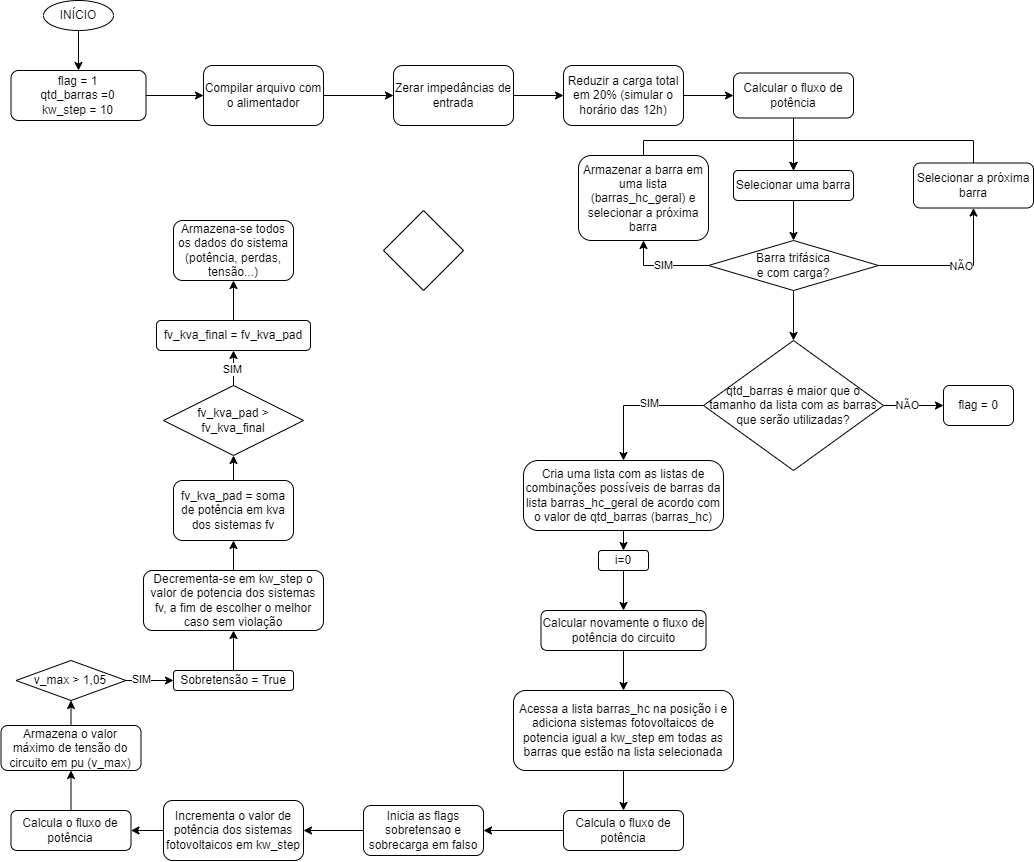

The diagram above was exported from draw.io. Its source (the exported page's mxGraphModel, read from the mxfile embedded in the PNG):
<mxGraphModel dx="1677" dy="380" grid="1" gridSize="10" guides="1" tooltips="1" connect="1" arrows="1" fold="1" page="1" pageScale="1" pageWidth="827" pageHeight="1169" math="0" shadow="0">
  <root>
    <mxCell id="0" />
    <mxCell id="1" parent="0" />
    <mxCell id="y1gMb0KTrFmSZmB-zCre-5" style="edgeStyle=orthogonalEdgeStyle;rounded=0;orthogonalLoop=1;jettySize=auto;html=1;exitX=0.5;exitY=1;exitDx=0;exitDy=0;entryX=0.5;entryY=0;entryDx=0;entryDy=0;" parent="1" source="y1gMb0KTrFmSZmB-zCre-3" target="y1gMb0KTrFmSZmB-zCre-4" edge="1">
      <mxGeometry relative="1" as="geometry" />
    </mxCell>
    <mxCell id="y1gMb0KTrFmSZmB-zCre-3" value="INÍCIO" style="ellipse;whiteSpace=wrap;html=1;" parent="1" vertex="1">
      <mxGeometry x="40" y="10" width="70" height="30" as="geometry" />
    </mxCell>
    <mxCell id="y1gMb0KTrFmSZmB-zCre-7" style="edgeStyle=orthogonalEdgeStyle;rounded=0;orthogonalLoop=1;jettySize=auto;html=1;exitX=1;exitY=0.5;exitDx=0;exitDy=0;" parent="1" source="y1gMb0KTrFmSZmB-zCre-4" target="y1gMb0KTrFmSZmB-zCre-6" edge="1">
      <mxGeometry relative="1" as="geometry" />
    </mxCell>
    <mxCell id="y1gMb0KTrFmSZmB-zCre-4" value="flag = 1&lt;br&gt;qtd_barras =0&lt;br&gt;kw_step = 10" style="rounded=1;whiteSpace=wrap;html=1;" parent="1" vertex="1">
      <mxGeometry x="7.5" y="80" width="135" height="50" as="geometry" />
    </mxCell>
    <mxCell id="y1gMb0KTrFmSZmB-zCre-9" style="edgeStyle=orthogonalEdgeStyle;rounded=0;orthogonalLoop=1;jettySize=auto;html=1;exitX=1;exitY=0.5;exitDx=0;exitDy=0;entryX=0;entryY=0.5;entryDx=0;entryDy=0;" parent="1" source="y1gMb0KTrFmSZmB-zCre-6" target="y1gMb0KTrFmSZmB-zCre-8" edge="1">
      <mxGeometry relative="1" as="geometry" />
    </mxCell>
    <mxCell id="y1gMb0KTrFmSZmB-zCre-6" value="Compilar arquivo com o alimentador" style="rounded=1;whiteSpace=wrap;html=1;" parent="1" vertex="1">
      <mxGeometry x="200" y="75" width="120" height="60" as="geometry" />
    </mxCell>
    <mxCell id="y1gMb0KTrFmSZmB-zCre-11" style="edgeStyle=orthogonalEdgeStyle;rounded=0;orthogonalLoop=1;jettySize=auto;html=1;exitX=1;exitY=0.5;exitDx=0;exitDy=0;" parent="1" source="y1gMb0KTrFmSZmB-zCre-8" target="y1gMb0KTrFmSZmB-zCre-10" edge="1">
      <mxGeometry relative="1" as="geometry" />
    </mxCell>
    <mxCell id="y1gMb0KTrFmSZmB-zCre-8" value="Zerar impedâncias de entrada" style="rounded=1;whiteSpace=wrap;html=1;" parent="1" vertex="1">
      <mxGeometry x="390" y="75" width="120" height="60" as="geometry" />
    </mxCell>
    <mxCell id="y1gMb0KTrFmSZmB-zCre-13" style="edgeStyle=orthogonalEdgeStyle;rounded=0;orthogonalLoop=1;jettySize=auto;html=1;exitX=1;exitY=0.5;exitDx=0;exitDy=0;entryX=0;entryY=0.5;entryDx=0;entryDy=0;" parent="1" source="y1gMb0KTrFmSZmB-zCre-10" target="y1gMb0KTrFmSZmB-zCre-12" edge="1">
      <mxGeometry relative="1" as="geometry" />
    </mxCell>
    <mxCell id="y1gMb0KTrFmSZmB-zCre-10" value="Reduzir a carga total em 20% (simular o horário das 12h)" style="rounded=1;whiteSpace=wrap;html=1;" parent="1" vertex="1">
      <mxGeometry x="560" y="75" width="120" height="60" as="geometry" />
    </mxCell>
    <mxCell id="y1gMb0KTrFmSZmB-zCre-15" style="edgeStyle=orthogonalEdgeStyle;rounded=0;orthogonalLoop=1;jettySize=auto;html=1;exitX=0.5;exitY=1;exitDx=0;exitDy=0;entryX=0.5;entryY=0;entryDx=0;entryDy=0;" parent="1" source="y1gMb0KTrFmSZmB-zCre-12" target="y1gMb0KTrFmSZmB-zCre-14" edge="1">
      <mxGeometry relative="1" as="geometry" />
    </mxCell>
    <mxCell id="y1gMb0KTrFmSZmB-zCre-12" value="Calcular o fluxo de potência" style="rounded=1;whiteSpace=wrap;html=1;" parent="1" vertex="1">
      <mxGeometry x="730" y="82.5" width="120" height="45" as="geometry" />
    </mxCell>
    <mxCell id="y1gMb0KTrFmSZmB-zCre-17" style="edgeStyle=orthogonalEdgeStyle;rounded=0;orthogonalLoop=1;jettySize=auto;html=1;exitX=0.5;exitY=1;exitDx=0;exitDy=0;entryX=0.5;entryY=0;entryDx=0;entryDy=0;" parent="1" source="y1gMb0KTrFmSZmB-zCre-14" target="y1gMb0KTrFmSZmB-zCre-16" edge="1">
      <mxGeometry relative="1" as="geometry" />
    </mxCell>
    <mxCell id="y1gMb0KTrFmSZmB-zCre-14" value="Selecionar uma barra" style="rounded=1;whiteSpace=wrap;html=1;" parent="1" vertex="1">
      <mxGeometry x="730" y="180" width="120" height="30" as="geometry" />
    </mxCell>
    <mxCell id="y1gMb0KTrFmSZmB-zCre-23" style="edgeStyle=orthogonalEdgeStyle;rounded=0;orthogonalLoop=1;jettySize=auto;html=1;exitX=1;exitY=0.5;exitDx=0;exitDy=0;entryX=0.5;entryY=1;entryDx=0;entryDy=0;" parent="1" source="y1gMb0KTrFmSZmB-zCre-16" target="y1gMb0KTrFmSZmB-zCre-22" edge="1">
      <mxGeometry relative="1" as="geometry" />
    </mxCell>
    <mxCell id="QXaOnzwKH9hvGEgyqWTm-1" value="NÃO" style="edgeLabel;html=1;align=center;verticalAlign=middle;resizable=0;points=[];" vertex="1" connectable="0" parent="y1gMb0KTrFmSZmB-zCre-23">
      <mxGeometry x="0.0833" y="-1" relative="1" as="geometry">
        <mxPoint as="offset" />
      </mxGeometry>
    </mxCell>
    <mxCell id="y1gMb0KTrFmSZmB-zCre-26" value="SIM" style="edgeStyle=orthogonalEdgeStyle;rounded=0;orthogonalLoop=1;jettySize=auto;html=1;exitX=0;exitY=0.5;exitDx=0;exitDy=0;entryX=0.5;entryY=1;entryDx=0;entryDy=0;" parent="1" source="y1gMb0KTrFmSZmB-zCre-16" target="y1gMb0KTrFmSZmB-zCre-25" edge="1">
      <mxGeometry relative="1" as="geometry" />
    </mxCell>
    <mxCell id="QXaOnzwKH9hvGEgyqWTm-5" style="edgeStyle=orthogonalEdgeStyle;rounded=0;orthogonalLoop=1;jettySize=auto;html=1;exitX=0.5;exitY=1;exitDx=0;exitDy=0;entryX=0.5;entryY=0;entryDx=0;entryDy=0;" edge="1" parent="1" source="y1gMb0KTrFmSZmB-zCre-16" target="QXaOnzwKH9hvGEgyqWTm-4">
      <mxGeometry relative="1" as="geometry" />
    </mxCell>
    <mxCell id="y1gMb0KTrFmSZmB-zCre-16" value="Barra trifásica &lt;br&gt;e com carga?" style="rhombus;whiteSpace=wrap;html=1;" parent="1" vertex="1">
      <mxGeometry x="705" y="250" width="170" height="50" as="geometry" />
    </mxCell>
    <mxCell id="y1gMb0KTrFmSZmB-zCre-24" style="edgeStyle=orthogonalEdgeStyle;rounded=0;orthogonalLoop=1;jettySize=auto;html=1;exitX=0.5;exitY=0;exitDx=0;exitDy=0;entryX=0.5;entryY=0;entryDx=0;entryDy=0;" parent="1" source="y1gMb0KTrFmSZmB-zCre-22" target="y1gMb0KTrFmSZmB-zCre-14" edge="1">
      <mxGeometry relative="1" as="geometry">
        <Array as="points">
          <mxPoint x="970" y="150" />
          <mxPoint x="790" y="150" />
        </Array>
      </mxGeometry>
    </mxCell>
    <mxCell id="y1gMb0KTrFmSZmB-zCre-22" value="Selecionar a próxima barra" style="rounded=1;whiteSpace=wrap;html=1;" parent="1" vertex="1">
      <mxGeometry x="910" y="172.5" width="120" height="45" as="geometry" />
    </mxCell>
    <mxCell id="y1gMb0KTrFmSZmB-zCre-27" style="edgeStyle=orthogonalEdgeStyle;rounded=0;orthogonalLoop=1;jettySize=auto;html=1;exitX=0.5;exitY=0;exitDx=0;exitDy=0;entryX=0.5;entryY=0;entryDx=0;entryDy=0;" parent="1" source="y1gMb0KTrFmSZmB-zCre-25" target="y1gMb0KTrFmSZmB-zCre-14" edge="1">
      <mxGeometry relative="1" as="geometry">
        <Array as="points">
          <mxPoint x="640" y="150" />
          <mxPoint x="790" y="150" />
        </Array>
      </mxGeometry>
    </mxCell>
    <mxCell id="y1gMb0KTrFmSZmB-zCre-25" value="Armazenar a barra em uma lista (barras_hc_geral) e selecionar a próxima barra" style="rounded=1;whiteSpace=wrap;html=1;" parent="1" vertex="1">
      <mxGeometry x="575" y="165" width="130" height="85" as="geometry" />
    </mxCell>
    <mxCell id="QXaOnzwKH9hvGEgyqWTm-21" style="edgeStyle=orthogonalEdgeStyle;rounded=0;orthogonalLoop=1;jettySize=auto;html=1;exitX=0.5;exitY=1;exitDx=0;exitDy=0;entryX=0.5;entryY=0;entryDx=0;entryDy=0;" edge="1" parent="1" source="QXaOnzwKH9hvGEgyqWTm-2" target="QXaOnzwKH9hvGEgyqWTm-20">
      <mxGeometry relative="1" as="geometry" />
    </mxCell>
    <mxCell id="QXaOnzwKH9hvGEgyqWTm-2" value="Cria uma lista com as listas de combinações possíveis de barras da lista barras_hc_geral de acordo com o valor de qtd_barras (barras_hc)" style="rounded=1;whiteSpace=wrap;html=1;arcSize=21;" vertex="1" parent="1">
      <mxGeometry x="520" y="470" width="200" height="70" as="geometry" />
    </mxCell>
    <mxCell id="QXaOnzwKH9hvGEgyqWTm-11" style="edgeStyle=orthogonalEdgeStyle;rounded=0;orthogonalLoop=1;jettySize=auto;html=1;exitX=0;exitY=0.5;exitDx=0;exitDy=0;entryX=0.5;entryY=0;entryDx=0;entryDy=0;" edge="1" parent="1" source="QXaOnzwKH9hvGEgyqWTm-4" target="QXaOnzwKH9hvGEgyqWTm-2">
      <mxGeometry relative="1" as="geometry" />
    </mxCell>
    <mxCell id="QXaOnzwKH9hvGEgyqWTm-12" value="SIM" style="edgeLabel;html=1;align=center;verticalAlign=middle;resizable=0;points=[];" vertex="1" connectable="0" parent="QXaOnzwKH9hvGEgyqWTm-11">
      <mxGeometry x="-0.2035" y="-2" relative="1" as="geometry">
        <mxPoint as="offset" />
      </mxGeometry>
    </mxCell>
    <mxCell id="QXaOnzwKH9hvGEgyqWTm-16" style="edgeStyle=orthogonalEdgeStyle;rounded=0;orthogonalLoop=1;jettySize=auto;html=1;exitX=1;exitY=0.5;exitDx=0;exitDy=0;entryX=0;entryY=0.5;entryDx=0;entryDy=0;" edge="1" parent="1" source="QXaOnzwKH9hvGEgyqWTm-4" target="QXaOnzwKH9hvGEgyqWTm-15">
      <mxGeometry relative="1" as="geometry" />
    </mxCell>
    <mxCell id="QXaOnzwKH9hvGEgyqWTm-17" value="NÃO" style="edgeLabel;html=1;align=center;verticalAlign=middle;resizable=0;points=[];" vertex="1" connectable="0" parent="QXaOnzwKH9hvGEgyqWTm-16">
      <mxGeometry x="-0.2155" relative="1" as="geometry">
        <mxPoint as="offset" />
      </mxGeometry>
    </mxCell>
    <mxCell id="QXaOnzwKH9hvGEgyqWTm-4" value="qtd_barras é maior que o tamanho da lista com as barras que serão utilizadas?" style="rhombus;whiteSpace=wrap;html=1;" vertex="1" parent="1">
      <mxGeometry x="700" y="350" width="180" height="130" as="geometry" />
    </mxCell>
    <mxCell id="QXaOnzwKH9hvGEgyqWTm-15" value="flag = 0" style="rounded=1;whiteSpace=wrap;html=1;" vertex="1" parent="1">
      <mxGeometry x="940" y="395" width="70" height="40" as="geometry" />
    </mxCell>
    <mxCell id="QXaOnzwKH9hvGEgyqWTm-28" style="edgeStyle=orthogonalEdgeStyle;rounded=0;orthogonalLoop=1;jettySize=auto;html=1;exitX=0.5;exitY=1;exitDx=0;exitDy=0;entryX=0.5;entryY=0;entryDx=0;entryDy=0;" edge="1" parent="1" source="QXaOnzwKH9hvGEgyqWTm-18" target="QXaOnzwKH9hvGEgyqWTm-27">
      <mxGeometry relative="1" as="geometry" />
    </mxCell>
    <mxCell id="QXaOnzwKH9hvGEgyqWTm-18" value="Calcular novamente o fluxo de potência do circuito" style="rounded=1;whiteSpace=wrap;html=1;" vertex="1" parent="1">
      <mxGeometry x="537.5" y="620" width="165" height="40" as="geometry" />
    </mxCell>
    <mxCell id="QXaOnzwKH9hvGEgyqWTm-22" style="edgeStyle=orthogonalEdgeStyle;rounded=0;orthogonalLoop=1;jettySize=auto;html=1;exitX=0.5;exitY=1;exitDx=0;exitDy=0;entryX=0.5;entryY=0;entryDx=0;entryDy=0;" edge="1" parent="1" source="QXaOnzwKH9hvGEgyqWTm-20" target="QXaOnzwKH9hvGEgyqWTm-18">
      <mxGeometry relative="1" as="geometry" />
    </mxCell>
    <mxCell id="QXaOnzwKH9hvGEgyqWTm-20" value="i=0" style="rounded=1;whiteSpace=wrap;html=1;" vertex="1" parent="1">
      <mxGeometry x="595" y="560" width="50" height="20" as="geometry" />
    </mxCell>
    <mxCell id="QXaOnzwKH9hvGEgyqWTm-30" style="edgeStyle=orthogonalEdgeStyle;rounded=0;orthogonalLoop=1;jettySize=auto;html=1;exitX=0.5;exitY=1;exitDx=0;exitDy=0;entryX=0.5;entryY=0;entryDx=0;entryDy=0;" edge="1" parent="1" source="QXaOnzwKH9hvGEgyqWTm-27" target="QXaOnzwKH9hvGEgyqWTm-29">
      <mxGeometry relative="1" as="geometry" />
    </mxCell>
    <mxCell id="QXaOnzwKH9hvGEgyqWTm-27" value="Acessa a lista barras_hc na posição i e adiciona sistemas fotovoltaicos de potencia igual a kw_step em todas as barras que estão na lista selecionada" style="rounded=1;whiteSpace=wrap;html=1;" vertex="1" parent="1">
      <mxGeometry x="510" y="700" width="220" height="80" as="geometry" />
    </mxCell>
    <mxCell id="QXaOnzwKH9hvGEgyqWTm-34" style="edgeStyle=orthogonalEdgeStyle;rounded=0;orthogonalLoop=1;jettySize=auto;html=1;exitX=0;exitY=0.5;exitDx=0;exitDy=0;entryX=1;entryY=0.5;entryDx=0;entryDy=0;" edge="1" parent="1" source="QXaOnzwKH9hvGEgyqWTm-29" target="QXaOnzwKH9hvGEgyqWTm-31">
      <mxGeometry relative="1" as="geometry" />
    </mxCell>
    <mxCell id="QXaOnzwKH9hvGEgyqWTm-29" value="Calcula o fluxo de potência" style="rounded=1;whiteSpace=wrap;html=1;" vertex="1" parent="1">
      <mxGeometry x="560" y="820" width="120" height="40" as="geometry" />
    </mxCell>
    <mxCell id="QXaOnzwKH9hvGEgyqWTm-36" style="edgeStyle=orthogonalEdgeStyle;rounded=0;orthogonalLoop=1;jettySize=auto;html=1;exitX=0;exitY=0.5;exitDx=0;exitDy=0;entryX=1;entryY=0.5;entryDx=0;entryDy=0;" edge="1" parent="1" source="QXaOnzwKH9hvGEgyqWTm-31" target="QXaOnzwKH9hvGEgyqWTm-35">
      <mxGeometry relative="1" as="geometry" />
    </mxCell>
    <mxCell id="QXaOnzwKH9hvGEgyqWTm-31" value="Inicia as flags sobretensao e sobrecarga em falso" style="rounded=1;whiteSpace=wrap;html=1;" vertex="1" parent="1">
      <mxGeometry x="360" y="815" width="120" height="50" as="geometry" />
    </mxCell>
    <mxCell id="QXaOnzwKH9hvGEgyqWTm-38" style="edgeStyle=orthogonalEdgeStyle;rounded=0;orthogonalLoop=1;jettySize=auto;html=1;exitX=0;exitY=0.5;exitDx=0;exitDy=0;entryX=1;entryY=0.5;entryDx=0;entryDy=0;" edge="1" parent="1" source="QXaOnzwKH9hvGEgyqWTm-35" target="QXaOnzwKH9hvGEgyqWTm-37">
      <mxGeometry relative="1" as="geometry" />
    </mxCell>
    <mxCell id="QXaOnzwKH9hvGEgyqWTm-35" value="Incrementa o valor de potência dos sistemas fotovoltaicos em kw_step" style="rounded=1;whiteSpace=wrap;html=1;" vertex="1" parent="1">
      <mxGeometry x="160" y="810" width="140" height="60" as="geometry" />
    </mxCell>
    <mxCell id="QXaOnzwKH9hvGEgyqWTm-41" style="edgeStyle=orthogonalEdgeStyle;rounded=0;orthogonalLoop=1;jettySize=auto;html=1;exitX=0.5;exitY=0;exitDx=0;exitDy=0;entryX=0.5;entryY=1;entryDx=0;entryDy=0;" edge="1" parent="1" source="QXaOnzwKH9hvGEgyqWTm-37" target="QXaOnzwKH9hvGEgyqWTm-39">
      <mxGeometry relative="1" as="geometry" />
    </mxCell>
    <mxCell id="QXaOnzwKH9hvGEgyqWTm-37" value="Calcula o fluxo de potência" style="rounded=1;whiteSpace=wrap;html=1;" vertex="1" parent="1">
      <mxGeometry x="7.5" y="820" width="120" height="40" as="geometry" />
    </mxCell>
    <mxCell id="QXaOnzwKH9hvGEgyqWTm-43" style="edgeStyle=orthogonalEdgeStyle;rounded=0;orthogonalLoop=1;jettySize=auto;html=1;exitX=0.5;exitY=0;exitDx=0;exitDy=0;entryX=0.5;entryY=1;entryDx=0;entryDy=0;" edge="1" parent="1" source="QXaOnzwKH9hvGEgyqWTm-39" target="QXaOnzwKH9hvGEgyqWTm-42">
      <mxGeometry relative="1" as="geometry" />
    </mxCell>
    <mxCell id="QXaOnzwKH9hvGEgyqWTm-39" value="Armazena o valor máximo de tensão do circuito em pu (v_max)" style="rounded=1;whiteSpace=wrap;html=1;" vertex="1" parent="1">
      <mxGeometry x="-2.5" y="735" width="140" height="45" as="geometry" />
    </mxCell>
    <mxCell id="QXaOnzwKH9hvGEgyqWTm-49" style="edgeStyle=orthogonalEdgeStyle;rounded=0;orthogonalLoop=1;jettySize=auto;html=1;exitX=1;exitY=0.5;exitDx=0;exitDy=0;entryX=0;entryY=0.5;entryDx=0;entryDy=0;" edge="1" parent="1" source="QXaOnzwKH9hvGEgyqWTm-42" target="QXaOnzwKH9hvGEgyqWTm-48">
      <mxGeometry relative="1" as="geometry" />
    </mxCell>
    <mxCell id="QXaOnzwKH9hvGEgyqWTm-52" value="SIM" style="edgeLabel;html=1;align=center;verticalAlign=middle;resizable=0;points=[];" vertex="1" connectable="0" parent="QXaOnzwKH9hvGEgyqWTm-49">
      <mxGeometry x="-0.3673" y="1" relative="1" as="geometry">
        <mxPoint as="offset" />
      </mxGeometry>
    </mxCell>
    <mxCell id="QXaOnzwKH9hvGEgyqWTm-42" value="v_max &amp;gt; 1,05" style="rhombus;whiteSpace=wrap;html=1;" vertex="1" parent="1">
      <mxGeometry x="12.5" y="670" width="110" height="40" as="geometry" />
    </mxCell>
    <mxCell id="QXaOnzwKH9hvGEgyqWTm-53" style="edgeStyle=orthogonalEdgeStyle;rounded=0;orthogonalLoop=1;jettySize=auto;html=1;exitX=0.5;exitY=0;exitDx=0;exitDy=0;entryX=0.5;entryY=1;entryDx=0;entryDy=0;" edge="1" parent="1" source="QXaOnzwKH9hvGEgyqWTm-48" target="QXaOnzwKH9hvGEgyqWTm-50">
      <mxGeometry relative="1" as="geometry" />
    </mxCell>
    <mxCell id="QXaOnzwKH9hvGEgyqWTm-48" value="Sobretensão = True" style="rounded=1;whiteSpace=wrap;html=1;" vertex="1" parent="1">
      <mxGeometry x="170" y="680" width="120" height="20" as="geometry" />
    </mxCell>
    <mxCell id="QXaOnzwKH9hvGEgyqWTm-55" style="edgeStyle=orthogonalEdgeStyle;rounded=0;orthogonalLoop=1;jettySize=auto;html=1;exitX=0.5;exitY=0;exitDx=0;exitDy=0;entryX=0.5;entryY=1;entryDx=0;entryDy=0;" edge="1" parent="1" source="QXaOnzwKH9hvGEgyqWTm-50" target="QXaOnzwKH9hvGEgyqWTm-54">
      <mxGeometry relative="1" as="geometry" />
    </mxCell>
    <mxCell id="QXaOnzwKH9hvGEgyqWTm-50" value="Decrementa-se em kw_step o valor de potencia dos sistemas fv, a fim de escolher o melhor caso sem violação" style="rounded=1;whiteSpace=wrap;html=1;" vertex="1" parent="1">
      <mxGeometry x="140" y="580" width="180" height="60" as="geometry" />
    </mxCell>
    <mxCell id="QXaOnzwKH9hvGEgyqWTm-58" style="edgeStyle=orthogonalEdgeStyle;rounded=0;orthogonalLoop=1;jettySize=auto;html=1;exitX=0.5;exitY=0;exitDx=0;exitDy=0;entryX=0.5;entryY=1;entryDx=0;entryDy=0;" edge="1" parent="1" source="QXaOnzwKH9hvGEgyqWTm-54" target="QXaOnzwKH9hvGEgyqWTm-56">
      <mxGeometry relative="1" as="geometry" />
    </mxCell>
    <mxCell id="QXaOnzwKH9hvGEgyqWTm-54" value="fv_kva_pad = soma de potência em kva dos sistemas fv" style="rounded=1;whiteSpace=wrap;html=1;" vertex="1" parent="1">
      <mxGeometry x="170" y="490" width="120" height="60" as="geometry" />
    </mxCell>
    <mxCell id="QXaOnzwKH9hvGEgyqWTm-65" style="edgeStyle=orthogonalEdgeStyle;rounded=0;orthogonalLoop=1;jettySize=auto;html=1;exitX=0.5;exitY=0;exitDx=0;exitDy=0;" edge="1" parent="1" source="QXaOnzwKH9hvGEgyqWTm-56" target="QXaOnzwKH9hvGEgyqWTm-61">
      <mxGeometry relative="1" as="geometry" />
    </mxCell>
    <mxCell id="QXaOnzwKH9hvGEgyqWTm-66" value="SIM" style="edgeLabel;html=1;align=center;verticalAlign=middle;resizable=0;points=[];" vertex="1" connectable="0" parent="QXaOnzwKH9hvGEgyqWTm-65">
      <mxGeometry x="-0.2595" y="1" relative="1" as="geometry">
        <mxPoint as="offset" />
      </mxGeometry>
    </mxCell>
    <mxCell id="QXaOnzwKH9hvGEgyqWTm-56" value="fv_kva_pad &amp;gt; fv_kva_final" style="rhombus;whiteSpace=wrap;html=1;" vertex="1" parent="1">
      <mxGeometry x="160" y="395" width="140" height="70" as="geometry" />
    </mxCell>
    <mxCell id="QXaOnzwKH9hvGEgyqWTm-67" style="edgeStyle=orthogonalEdgeStyle;rounded=0;orthogonalLoop=1;jettySize=auto;html=1;exitX=0.5;exitY=0;exitDx=0;exitDy=0;entryX=0.5;entryY=1;entryDx=0;entryDy=0;" edge="1" parent="1" source="QXaOnzwKH9hvGEgyqWTm-61" target="QXaOnzwKH9hvGEgyqWTm-64">
      <mxGeometry relative="1" as="geometry" />
    </mxCell>
    <mxCell id="QXaOnzwKH9hvGEgyqWTm-61" value="fv_kva_final = fv_kva_pad" style="rounded=1;whiteSpace=wrap;html=1;" vertex="1" parent="1">
      <mxGeometry x="153" y="330" width="154" height="30" as="geometry" />
    </mxCell>
    <mxCell id="QXaOnzwKH9hvGEgyqWTm-64" value="Armazena-se todos os dados do sistema (potência, perdas, tensão...)" style="rounded=1;whiteSpace=wrap;html=1;" vertex="1" parent="1">
      <mxGeometry x="170" y="230" width="120" height="60" as="geometry" />
    </mxCell>
    <mxCell id="QXaOnzwKH9hvGEgyqWTm-68" value="" style="rhombus;whiteSpace=wrap;html=1;" vertex="1" parent="1">
      <mxGeometry x="380" y="220" width="80" height="80" as="geometry" />
    </mxCell>
  </root>
</mxGraphModel>